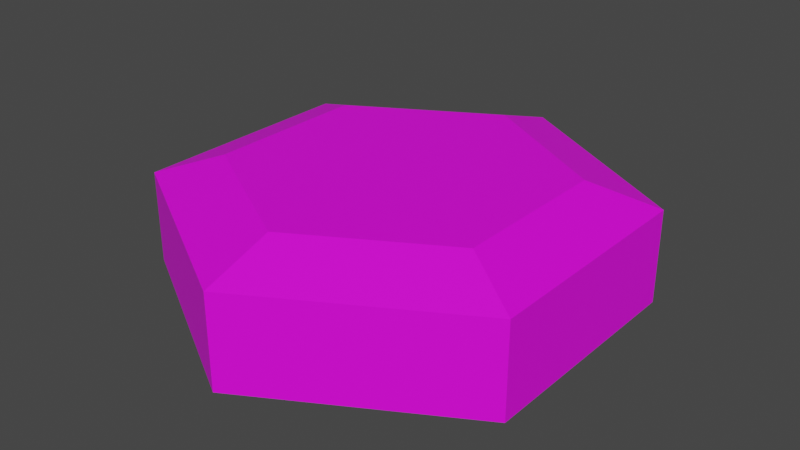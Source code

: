 # Source: bolt.blend  (saved by Blender 3.5.10; exported with 4.5.12 LTS)
import bpy
from mathutils import Matrix  # noqa: F401  (used for matrix-valued properties, if any)

bpy.ops.wm.read_factory_settings(use_empty=True)
scene = bpy.context.scene
scene.name = 'Scene'

# ---- collections
col_collection = bpy.data.collections.new('Collection'); scene.collection.children.link(col_collection)

# ---- images (referenced by path relative to the original .blend; pixels are not part of the script)
import os
ASSET_DIR = os.environ.get("B2B_ASSET_DIR", "")  # directory of the original .blend (textures are referenced by path, not embedded)
HERE = os.path.dirname(os.path.abspath(__file__))  # packed textures are extracted next to this script under _unpacked/

def load_image(name, relpath, width, height, colorspace="sRGB"):
    """Load a texture the original file referenced (path relative to the .blend, or extracted next to this script)."""
    p = next((c for c in (os.path.join(HERE, relpath), os.path.join(ASSET_DIR, relpath)) if relpath and os.path.exists(c)), "")
    if p:
        img = bpy.data.images.load(p, check_existing=True)
        img.name = name
    else:  # same state as the original file: an image datablock whose file is absent (Cycles renders it pink)
        img = bpy.data.images.new(name, width, height)
        img.source = "FILE"
        img.filepath = "//" + (relpath or name)
    img.colorspace_settings.name = colorspace
    return img
img_steampunk_jpg = load_image('Steampunk.jpg', 'Steampunk.jpg', 1024, 1024, 'sRGB')

# ---- materials (node trees are filled in below, after node groups)
mat_steampunk = bpy.data.materials.new('Steampunk')
mat_steampunk.alpha_threshold = 0.0
mat_steampunk.use_transparent_shadow = False
mat_steampunk.roughness = 0.5
mat_steampunk.line_color = (0.0, 0.0, 0.0, 1.0)

# ---- material node trees
mat_steampunk.use_nodes = True; mat_steampunk.node_tree.nodes.clear()
_N = mat_steampunk.node_tree.nodes; _L = mat_steampunk.node_tree.links
n0 = _N.new('ShaderNodeOutputMaterial'); n0.name = 'Material Output'; n0.location = (300, 300)
n1 = _N.new('ShaderNodeBsdfPrincipled'); n1.name = 'Principled BSDF'; n1.location = (10, 300)
n1.distribution = 'GGX'
n1.subsurface_method = 'RANDOM_WALK_SKIN'
n1.inputs[3].default_value = 1.45
n1.inputs[27].default_value = (0.0, 0.0, 0.0, 1.0)
n1.inputs[28].default_value = 1.0
n2 = _N.new('ShaderNodeTexImage'); n2.name = 'Image Texture'; n2.location = (-380, 220)
n2.image = img_steampunk_jpg
_L.new(n1.outputs[0], n0.inputs[0])
_L.new(n2.outputs[0], n1.inputs[0])
n0.is_active_output = True

# ---- world
world_world = bpy.data.worlds.new('World'); scene.world = world_world
world_world.use_nodes = True; world_world.node_tree.nodes.clear()
_N = world_world.node_tree.nodes; _L = world_world.node_tree.links
n0 = _N.new('ShaderNodeOutputWorld'); n0.name = 'World Output'; n0.location = (300, 300)
n1 = _N.new('ShaderNodeBackground'); n1.name = 'Background'; n1.location = (10, 300)
n1.inputs[0].default_value = (0.05088, 0.05088, 0.05088, 1.0)
_L.new(n1.outputs[0], n0.inputs[0])
n0.is_active_output = True
world_world.color = (0.05088, 0.05088, 0.05088)
world_world.use_sun_shadow = False
world_world.sun_shadow_jitter_overblur = 0.0

# ---- meshes
me_cylinder_002 = bpy.data.meshes.new('Cylinder.002')
me_cylinder_002.from_pydata([(0.0, 1.0, -0.6), (0.0, 1.0, 1.0), (0.866, 0.5, -0.6), (0.866, 0.5, 1.0), (0.866, -0.5, -0.6), (0.866, -0.5, 1.0), (0.0, -1.0, -0.6), (0.0, -1.0, 1.0), (-0.866, -0.5, -0.6), (-0.866, -0.5, 1.0), (-0.866, 0.5, -0.6), (-0.866, 0.5, 1.0), (0.6062, 0.35, 1.4), (0.0, 0.7, 1.4), (0.6062, -0.35, 1.4), (0.0, -0.7, 1.4), (-0.6062, -0.35, 1.4), (-0.6062, 0.35, 1.4)], [], [(0, 1, 3, 2), (2, 3, 5, 4), (4, 5, 7, 6), (6, 7, 9, 8), (5, 3, 12, 14), (8, 9, 11, 10), (10, 11, 1, 0), (0, 2, 4, 6, 8, 10), (12, 13, 17, 16, 15, 14), (11, 9, 16, 17), (3, 1, 13, 12), (7, 5, 14, 15), (1, 11, 17, 13), (9, 7, 15, 16)])
_uv = me_cylinder_002.uv_layers.new(name='UVMap')
_uv.uv.foreach_set('vector', [0.1875, 0.4738, 0.1875, 0.4738, 0.2054, 0.4635, 0.2054, 0.4635, 0.2054, 0.4635, 0.2054, 0.4635, 0.2054, 0.4428, 0.2054, 0.4428, 0.2054, 0.4428, 0.2054, 0.4428, 0.1875, 0.4325, 0.1875, 0.4325, 0.1875, 0.4325, 0.1875, 0.4325, 0.1696, 0.4428, 0.1696, 0.4428, 0.2054, 0.4428, 0.2054, 0.4635, 0.2, 0.4604, 0.2, 0.4459, 0.1696, 0.4428, 0.1696, 0.4428, 0.1696, 0.4635, 0.1696, 0.4635, 0.1696, 0.4635, 0.1696, 0.4635, 0.1875, 0.4738, 0.1875, 0.4738, 0.1875, 0.4738, 0.2054, 0.4635, 0.2054, 0.4428, 0.1875, 0.4325, 0.1696, 0.4428, 0.1696, 0.4635, 0.2, 0.4604, 0.1875, 0.4676, 0.175, 0.4604, 0.175, 0.4459, 0.1875, 0.4387, 0.2, 0.4459, 0.1696, 0.4635, 0.1696, 0.4428, 0.175, 0.4459, 0.175, 0.4604, 0.2054, 0.4635, 0.1875, 0.4738, 0.1875, 0.4676, 0.2, 0.4604, 0.1875, 0.4325, 0.2054, 0.4428, 0.2, 0.4459, 0.1875, 0.4387, 0.1875, 0.4738, 0.1696, 0.4635, 0.175, 0.4604, 0.1875, 0.4676, 0.1696, 0.4428, 0.1875, 0.4325, 0.1875, 0.4387, 0.175, 0.4459])
me_cylinder_002.materials.append(mat_steampunk)
me_cylinder_002.update()

# ---- objects
ob_cylinder = bpy.data.objects.new('Cylinder', me_cylinder_002)

# ---- transforms, parenting, visibility, modifiers, constraints
ob_cylinder.location = (0.0, 0.0, 0.0)
ob_cylinder.scale = (1.0, 1.0, 0.25)

# ---- collection membership
col_collection.objects.link(ob_cylinder)

# ---- scene / render settings (as saved in the file)
scene.frame_start = 1; scene.frame_end = 250; scene.frame_set(1)
scene.render.engine = 'BLENDER_EEVEE_NEXT'
scene.cycles.sampling_pattern = 'TABULATED_SOBOL'
scene.view_settings.view_transform = 'Filmic'
bpy.context.view_layer.update()

# ---- added for rendering (the .blend has no active camera and no usable light): camera, sun
cam_auto = bpy.data.cameras.new('AutoCamera')
cam_auto.lens = 50.0
cam_auto.sensor_width = 36.0
cam_auto.clip_end = 1000.0
ob_auto_camera = bpy.data.objects.new('AutoCamera', cam_auto)
scene.collection.objects.link(ob_auto_camera)
ob_auto_camera.location = (2.49124, -2.98949, 2.09299)
ob_auto_camera.rotation_euler = (1.09748, -7.21219e-08, 0.694738)
scene.camera = ob_auto_camera
light_auto_sun = bpy.data.lights.new('AutoSun', 'SUN')
light_auto_sun.energy = 3.0
light_auto_sun.angle = 0.0523599
ob_auto_sun = bpy.data.objects.new('AutoSun', light_auto_sun)
scene.collection.objects.link(ob_auto_sun)
ob_auto_sun.rotation_euler = (0.872665, 0.174533, 0.523599)
bpy.context.view_layer.update()
